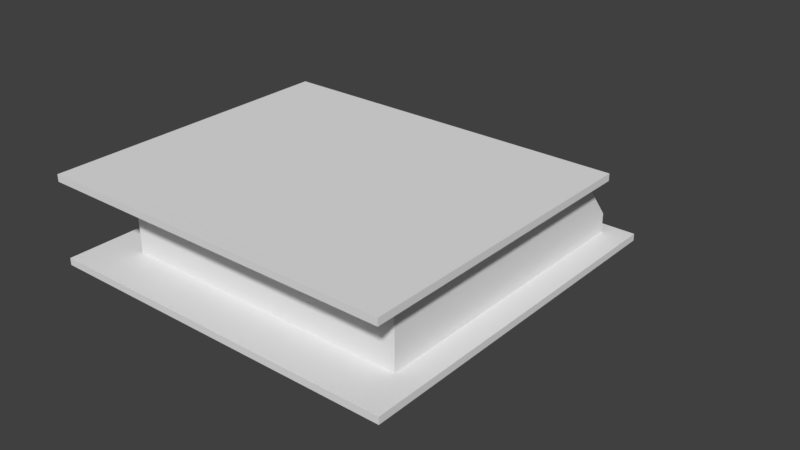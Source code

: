 # Source: Room.blend  (saved by Blender 2.79.0; exported with 4.5.12 LTS)
import bpy
from mathutils import Matrix  # noqa: F401  (used for matrix-valued properties, if any)

bpy.ops.wm.read_factory_settings(use_empty=True)
scene = bpy.context.scene
scene.name = 'Scene'

# ---- collections
col_collection_1 = bpy.data.collections.new('Collection 1'); scene.collection.children.link(col_collection_1)

# ---- world
world_world = bpy.data.worlds.new('World'); scene.world = world_world
world_world.color = (0.05088, 0.05088, 0.05088)
world_world.use_sun_shadow = False
world_world.sun_shadow_jitter_overblur = 0.0
world_world.cycles.sampling_method = 'MANUAL'

# ---- meshes
me_cube_002 = bpy.data.meshes.new('Cube.002')
me_cube_002.from_pydata([(-0.1, 0.6, -0.1), (3.1, 0.6, -0.1), (-0.1, 0.2, -0.1), (3.1, 0.2, -0.1), (3.1, 0.6, -0.2), (-0.1, 0.6, -0.2), (3.1, 0.2, -0.2), (-0.1, 0.2, -0.2)], [], [(0, 2, 3, 1), (5, 4, 6, 7), (2, 7, 6, 3), (3, 6, 4, 1), (0, 5, 7, 2), (1, 4, 5, 0)])
me_cube_002.use_remesh_preserve_volume = False
me_cube_002.use_remesh_preserve_attributes = False
me_cube_002.use_mirror_vertex_groups = False
me_cube_002.update()
me_cube_001 = bpy.data.meshes.new('Cube.001')
me_cube_001.from_pydata([(-0.1, 0.3375, -0.1469), (-0.1, -1.085, 1.631), (3.1, 0.3375, -0.1469), (3.1, -1.085, 1.631), (3.1, 0.3687, -0.1219), (-0.1, 0.3687, -0.1219), (-0.1, -1.054, 1.656), (3.1, -1.054, 1.656)], [], [(0, 2, 3, 1), (1, 6, 5, 0), (3, 7, 6, 1), (2, 4, 7, 3), (0, 5, 4, 2)])
_uv = me_cube_001.uv_layers.new(name='UVMap')
_uv.uv.foreach_set('vector', [0.0, 0.0, 1.0, 0.0, 1.0, 0.9855, 0.0, 0.9855, 0.0, 0.9855, 0.0, 1.0, 0.0, 0.01449, 0.0, 0.0, 1.0, 0.9855, 1.0, 1.0, 0.0, 1.0, 0.0, 0.9855, 1.0, 0.0, 1.0, 0.01449, 1.0, 1.0, 1.0, 0.9855, 0.0, 0.0, 0.0, 0.01449, 1.0, 0.01449, 1.0, 0.0])
me_cube_001.use_remesh_preserve_volume = False
me_cube_001.use_remesh_preserve_attributes = False
me_cube_001.use_mirror_vertex_groups = False
me_cube_001.update()
me_cube = bpy.data.meshes.new('Cube')
me_cube.from_pydata([(-0.1, -0.2, -0.1), (-0.1, -1.5, 1.6), (-0.1, 0.6, -0.1), (-0.1, -0.76, 1.6), (3.1, -0.2, -0.1), (3.1, -1.5, 1.6), (3.1, 0.6, -0.1), (3.1, -0.76, 1.6), (-0.1, 0.2, -0.1), (-0.1, -1.139, 1.6), (3.1, 0.2, -0.1), (3.1, -1.139, 1.6), (-0.1, 0.2, -0.5), (-0.1, -0.2, -0.5), (3.1, -0.2, -0.5), (3.1, 0.2, -0.5)], [], [(8, 9, 3, 2), (10, 11, 5, 4), (0, 8, 12, 13), (11, 9, 1, 5), (7, 3, 9, 11), (6, 7, 11, 10), (0, 1, 9, 8), (12, 15, 14, 13), (10, 4, 14, 15), (4, 0, 13, 14), (8, 10, 15, 12)])
me_cube.use_remesh_preserve_volume = False
me_cube.use_remesh_preserve_attributes = False
me_cube.use_mirror_vertex_groups = False
me_cube.update()
me_plane_005 = bpy.data.meshes.new('Plane.005')
me_plane_005.from_pydata([(-0.1061, -0.1, 0.0), (0.07576, -0.1, 0.0), (-0.1061, 0.1, 0.0), (0.07576, 0.1, 0.0), (-0.1061, 0.1, 1.2), (-0.1061, -0.1, 1.2), (0.07576, -0.1, 1.2), (0.07576, 0.1, 1.2), (-0.1212, 0.1, 0.0), (-0.1212, -0.1, 0.0), (-0.1212, 0.1, 1.2), (-0.1212, -0.1, 1.2), (0.09091, -0.1, 0.0), (0.09091, 0.1, 0.0), (0.09091, -0.1, 1.2), (0.09091, 0.1, 1.2), (-0.1061, 0.1, 1.25), (-0.1061, -0.1, 1.25), (0.07576, -0.1, 1.25), (0.07576, 0.1, 1.25), (-0.1212, 0.1, 1.25), (-0.1212, -0.1, 1.25), (0.09091, -0.1, 1.25), (0.09091, 0.1, 1.25), (-0.1061, 0.03333, 0.0), (-0.1061, -0.03333, 0.0), (0.07576, -0.03333, 0.0), (0.07576, 0.03333, 0.0), (-0.1212, 0.03333, 0.0), (-0.1212, -0.03333, 0.0), (-0.1212, 0.03333, 1.2), (-0.1212, -0.03333, 1.2), (0.09091, -0.03333, 0.0), (0.09091, 0.03333, 0.0), (0.09091, -0.03333, 1.2), (0.09091, 0.03333, 1.2), (-0.1061, 0.03333, 1.25), (-0.1061, -0.03333, 1.25), (0.07576, -0.03333, 1.25), (0.07576, 0.03333, 1.25), (-0.1212, 0.03333, 1.25), (-0.1212, -0.03333, 1.25), (0.09091, -0.03333, 1.25), (0.09091, 0.03333, 1.25), (0.07576, 0.03333, 1.2), (0.07576, -0.03333, 1.2), (-0.1061, 0.03333, 1.2), (-0.1061, -0.03333, 1.2), (0.06061, -0.03333, 0.0), (0.06061, 0.03333, 0.0), (0.06061, 0.03333, 1.15), (0.06061, -0.03333, 1.15), (-0.09091, 0.03333, 0.0), (-0.09091, -0.03333, 0.0), (-0.09091, 0.03333, 1.15), (-0.09091, -0.03333, 1.15)], [], [(6, 14, 22, 18), (3, 7, 15, 13), (4, 2, 8, 10), (29, 9, 11, 31), (7, 4, 16, 19), (25, 0, 9, 29), (0, 5, 11, 9), (33, 13, 15, 35), (6, 1, 12, 14), (11, 5, 17, 21), (27, 3, 13, 33), (36, 39, 19, 16), (36, 16, 20, 40), (38, 18, 22, 42), (5, 6, 18, 17), (35, 15, 23, 43), (4, 10, 20, 16), (15, 7, 19, 23), (31, 11, 21, 41), (26, 1, 6, 45), (24, 2, 4, 46), (46, 4, 7, 44), (5, 47, 45, 6), (0, 25, 47, 5), (24, 46, 54, 52), (3, 27, 44, 7), (26, 45, 51, 48), (10, 30, 40, 20), (30, 31, 41, 40), (14, 34, 42, 22), (34, 35, 43, 42), (19, 39, 43, 23), (39, 38, 42, 43), (17, 37, 41, 21), (37, 36, 40, 41), (17, 18, 38, 37), (37, 38, 39, 36), (1, 26, 32, 12), (26, 27, 33, 32), (12, 32, 34, 14), (32, 33, 35, 34), (2, 24, 28, 8), (24, 25, 29, 28), (8, 28, 30, 10), (28, 29, 31, 30), (48, 51, 50, 49), (27, 26, 48, 49), (51, 45, 47, 55), (44, 27, 49, 50), (53, 52, 54, 55), (25, 24, 52, 53), (46, 47, 55, 54), (47, 25, 53, 55), (55, 54, 50, 51), (44, 50, 54, 46)])
me_plane_005.use_remesh_preserve_volume = False
me_plane_005.use_remesh_preserve_attributes = False
me_plane_005.use_mirror_vertex_groups = False
me_plane_005.update()
me_plane_003 = bpy.data.meshes.new('Plane.003')
me_plane_003.from_pydata([(-0.1061, -0.1, 0.0), (0.07576, -0.1, 0.0), (-0.1061, 0.1, 0.0), (0.07576, 0.1, 0.0), (-0.1061, 0.1, 1.2), (-0.1061, -0.1, 1.2), (0.07576, -0.1, 1.2), (0.07576, 0.1, 1.2)], [], [(0, 2, 3, 1), (5, 6, 7, 4), (3, 2, 4, 7), (0, 1, 6, 5), (1, 3, 7, 6), (2, 0, 5, 4)])
me_plane_003.use_remesh_preserve_volume = False
me_plane_003.use_remesh_preserve_attributes = False
me_plane_003.use_mirror_vertex_groups = False
me_plane_003.update()
me_plane_002 = bpy.data.meshes.new('Plane.002')
me_plane_002.from_pydata([(-7.75, -7.75, 3.2), (7.75, -7.75, 3.2), (-7.75, 5.25, 3.2), (7.75, 5.25, 3.2), (-7.75, 5.25, 3.5), (-7.75, -7.75, 3.5), (7.75, -7.75, 3.5), (7.75, 5.25, 3.5)], [], [(5, 6, 7, 4), (3, 2, 4, 7), (0, 1, 6, 5), (1, 3, 7, 6), (2, 0, 5, 4)])
me_plane_002.use_remesh_preserve_volume = False
me_plane_002.use_remesh_preserve_attributes = False
me_plane_002.use_mirror_vertex_groups = False
me_plane_002.update()
me_plane = bpy.data.meshes.new('Plane')
me_plane.from_pydata([(4.0, -5.1, -7.451e-09), (4.04, -5.06, 0.12), (4.03, 1.87, 0.13), (4.0, 1.9, -7.451e-09), (4.04, 1.86, 0.12), (4.04, 1.86, -7.451e-09), (4.03, 1.87, 0.14), (4.01, 1.89, 0.16), (4.02, 1.88, 0.17), (4.01, 1.89, 0.18), (4.0, 1.9, 0.18), (4.0, 1.9, 0.18), (4.03, 1.87, 0.13), (4.0, 1.9, -7.451e-09), (4.04, 1.86, 0.12), (4.04, 1.86, -7.451e-09), (4.03, 1.87, 0.14), (4.01, 1.89, 0.16), (4.02, 1.88, 0.17), (4.01, 1.89, 0.18), (4.0, 1.9, 0.18), (4.0, 1.9, 0.18), (11.97, 1.87, 0.13), (12.0, 1.9, -7.451e-09), (11.96, 1.86, 0.12), (11.96, 1.86, -7.451e-09), (11.97, 1.87, 0.14), (11.99, 1.89, 0.16), (11.98, 1.88, 0.17), (11.99, 1.89, 0.18), (12.0, 1.9, 0.18), (12.0, 1.9, 0.18), (5.6, -5.07, 0.13), (5.6, -5.1, 0.0), (5.6, -5.06, 0.12), (5.6, -5.06, 0.0), (5.6, -5.07, 0.14), (5.6, -5.09, 0.16), (5.6, -5.08, 0.17), (5.6, -5.09, 0.18), (5.6, -5.1, 0.18), (5.6, -5.1, 0.18), (4.03, -5.07, 0.13), (4.04, -5.06, 0.0), (4.03, -5.07, 0.14), (4.01, -5.09, 0.16), (4.02, -5.08, 0.17), (4.01, -5.09, 0.18), (4.0, -5.1, 0.18), (6.8, -5.07, 0.13), (6.8, -5.1, 0.0), (6.8, -5.06, 0.12), (6.8, -5.06, 0.0), (6.8, -5.07, 0.14), (6.8, -5.09, 0.16), (6.8, -5.08, 0.17), (6.8, -5.09, 0.18), (6.8, -5.1, 0.18), (6.8, -5.1, 0.18), (11.96, -5.06, 0.0), (11.98, -5.08, 0.17), (11.97, -2.3, 0.13), (12.0, -2.3, 0.0), (11.96, -2.3, 0.12), (11.96, -2.3, 0.0), (11.97, -2.3, 0.14), (11.99, -2.3, 0.16), (11.98, -2.3, 0.17), (11.99, -2.3, 0.18), (12.0, -2.3, 0.18), (12.0, -2.3, 0.18), (11.97, -5.07, 0.13), (12.0, -5.1, 0.0), (11.96, -5.06, 0.12), (11.97, -5.07, 0.14), (11.99, -5.09, 0.16), (11.99, -5.09, 0.18), (12.0, -5.1, 0.18), (11.97, -1.1, 0.13), (12.0, -1.1, -7.451e-09), (11.96, -1.1, 0.12), (11.96, -1.1, -7.451e-09), (11.97, -1.1, 0.14), (11.99, -1.1, 0.16), (11.98, -1.1, 0.17), (11.99, -1.1, 0.18), (12.0, -1.1, 0.18), (12.0, -1.1, 0.18)], [], [(48, 47, 9, 10), (45, 44, 6, 7), (42, 1, 4, 2), (48, 10, 11), (46, 45, 7, 8), (43, 0, 3, 5), (47, 46, 8, 9), (1, 43, 5, 4), (44, 42, 2, 6), (7, 6, 16, 17), (2, 4, 14, 12), (11, 10, 20, 21), (8, 7, 17, 18), (5, 3, 13, 15), (9, 8, 18, 19), (4, 5, 15, 14), (6, 2, 12, 16), (10, 9, 19, 20), (15, 13, 23, 25), (19, 18, 28, 29), (14, 15, 25, 24), (16, 12, 22, 26), (20, 19, 29, 30), (17, 16, 26, 27), (12, 14, 24, 22), (21, 20, 30, 31), (18, 17, 27, 28), (40, 39, 47, 48), (37, 36, 44, 45), (32, 34, 1, 42), (41, 40, 48), (38, 37, 45, 46), (35, 33, 0, 43), (39, 38, 46, 47), (34, 35, 43, 1), (36, 32, 42, 44), (57, 77, 76, 56), (54, 75, 74, 53), (49, 71, 73, 51), (58, 77, 57), (55, 60, 75, 54), (52, 59, 72, 50), (56, 76, 60, 55), (51, 73, 59, 52), (53, 74, 71, 49), (69, 68, 76, 77), (66, 65, 74, 75), (61, 63, 73, 71), (70, 69, 77), (67, 66, 75, 60), (64, 62, 72, 59), (68, 67, 60, 76), (63, 64, 59, 73), (65, 61, 71, 74), (31, 30, 86, 87), (28, 27, 83, 84), (25, 23, 79, 81), (29, 28, 84, 85), (24, 25, 81, 80), (26, 22, 78, 82), (30, 29, 85, 86), (27, 26, 82, 83), (22, 24, 80, 78)])
me_plane.use_remesh_preserve_volume = False
me_plane.use_remesh_preserve_attributes = False
me_plane.use_mirror_vertex_groups = False
me_plane.update()
me_plane_019 = bpy.data.meshes.new('Plane.019')
me_plane_019.from_pydata([(-0.1, -0.1, 0.0), (0.1, -0.1, 0.0), (-0.1, 0.1, 0.0), (0.1, 0.1, 0.0), (-0.1, 0.1, 1.15), (-0.1, -0.1, 1.15), (0.1, -0.1, 1.15), (0.1, 0.1, 1.15)], [], [(0, 2, 3, 1), (5, 6, 7, 4), (3, 2, 4, 7), (0, 1, 6, 5), (1, 3, 7, 6), (2, 0, 5, 4)])
me_plane_019.use_remesh_preserve_volume = False
me_plane_019.use_remesh_preserve_attributes = False
me_plane_019.use_mirror_vertex_groups = False
me_plane_019.update()
me_plane_018 = bpy.data.meshes.new('Plane.018')
me_plane_018.from_pydata([(-0.1, -0.1, 0.0), (0.1, -0.1, 0.0), (-0.1, 0.1, 0.0), (0.1, 0.1, 0.0), (-0.1, 0.1, 1.15), (-0.1, -0.1, 1.15), (0.1, -0.1, 1.15), (0.1, 0.1, 1.15)], [], [(0, 2, 3, 1), (5, 6, 7, 4), (3, 2, 4, 7), (0, 1, 6, 5), (1, 3, 7, 6), (2, 0, 5, 4)])
me_plane_018.use_remesh_preserve_volume = False
me_plane_018.use_remesh_preserve_attributes = False
me_plane_018.use_mirror_vertex_groups = False
me_plane_018.update()
me_plane_017 = bpy.data.meshes.new('Plane.017')
me_plane_017.from_pydata([(-0.1061, -0.1, 0.0), (0.07576, -0.1, 0.0), (-0.1061, 0.1, 0.0), (0.07576, 0.1, 0.0), (-0.1061, 0.1, 1.2), (-0.1061, -0.1, 1.2), (0.07576, -0.1, 1.2), (0.07576, 0.1, 1.2)], [], [(0, 2, 3, 1), (5, 6, 7, 4), (3, 2, 4, 7), (0, 1, 6, 5), (1, 3, 7, 6), (2, 0, 5, 4)])
me_plane_017.use_remesh_preserve_volume = False
me_plane_017.use_remesh_preserve_attributes = False
me_plane_017.use_mirror_vertex_groups = False
me_plane_017.update()
me_plane_001 = bpy.data.meshes.new('Plane.001')
me_plane_001.from_pydata([(-6.0, -5.7, 0.0), (-5.8, -5.7, 0.0), (-6.0, -5.5, 0.0), (-6.0, -5.5, 0.0), (-6.0, -0.3, 0.0), (-6.0, -0.1, 0.0), (-6.0, 6.9, 0.0), (-3.0, -5.7, 0.0), (-2.8, -5.7, 0.0), (1.9, -5.7, 0.0), (2.1, -5.7, 0.0), (6.45, -5.7, 0.0), (6.65, -5.7, 0.0), (6.65, -5.5, 0.0), (6.65, -0.3, 0.0), (6.65, -0.1, 0.0), (-6.0, 7.1, 0.0), (-5.8, 7.1, 0.0), (6.65, 6.9, 0.0), (6.45, 7.1, 0.0), (6.65, 7.1, 0.0), (2.6, 7.1, 0.0), (2.4, 7.1, 0.0), (-6.0, -5.5, 3.2), (-6.0, -5.7, 3.2), (-5.8, -5.7, 3.2), (-6.0, -5.5, 3.2), (-6.0, -0.3, 3.2), (-6.0, -0.1, 3.2), (-6.0, 5.0, 3.2), (-3.0, -5.7, 3.2), (-2.8, -5.7, 3.2), (1.9, -5.7, 3.2), (2.1, -5.7, 3.2), (6.45, -5.7, 3.2), (6.65, -5.7, 3.2), (6.65, -5.5, 3.2), (6.65, -0.3, 3.2), (6.65, -0.1, 3.2), (-5.8, 5.2, 3.2), (-6.0, 5.2, 3.2), (6.65, 5.0, 3.2), (6.65, 5.2, 3.2), (6.45, 5.2, 3.2), (2.6, 5.2, 3.2), (2.4, 5.2, 3.2), (-6.0, -0.3, 0.8), (-6.0, -0.1, 0.8), (-6.0, 6.9, 0.8), (6.65, 6.9, 0.8), (6.65, -0.1, 0.8), (6.45, 7.1, 0.8), (6.65, 7.1, 0.8), (6.65, -0.3, 0.8), (-3.0, -5.7, 0.8), (-5.8, -5.7, 0.8), (6.65, -5.5, 0.8), (-2.8, -5.7, 0.8), (2.4, 7.1, 0.8), (2.6, 7.1, 0.8), (-6.0, 7.1, 0.8), (-5.8, 7.1, 0.8), (1.9, -5.7, 0.8), (-6.0, -5.7, 0.8), (-6.0, -5.5, 0.8), (2.1, -5.7, 0.8), (6.45, -5.7, 0.8), (6.65, -5.7, 0.8), (-6.0, -5.5, 0.8)], [], [(47, 46, 27, 28), (48, 47, 28, 29), (50, 49, 41, 38), (52, 51, 43, 42), (53, 50, 38, 37), (49, 52, 42, 41), (55, 54, 30, 25), (56, 53, 37, 36), (54, 57, 31, 30), (59, 58, 45, 44), (61, 60, 40, 39), (60, 48, 29, 40), (57, 62, 32, 31), (51, 59, 44, 43), (64, 63, 24, 23), (62, 65, 33, 32), (63, 55, 25, 24), (58, 61, 39, 45), (65, 66, 34, 33), (67, 56, 36, 35), (66, 67, 35, 34), (46, 68, 26, 27), (4, 3, 68, 46), (11, 12, 67, 66), (12, 13, 56, 67), (10, 11, 66, 65), (22, 17, 61, 58), (0, 1, 55, 63), (9, 10, 65, 62), (2, 0, 63, 64), (19, 21, 59, 51), (8, 9, 62, 57), (16, 6, 48, 60), (17, 16, 60, 61), (21, 22, 58, 59), (7, 8, 57, 54), (13, 14, 53, 56), (1, 7, 54, 55), (18, 20, 52, 49), (14, 15, 50, 53), (20, 19, 51, 52), (15, 18, 49, 50), (6, 5, 47, 48), (5, 4, 46, 47)])
_uv = me_plane_001.uv_layers.new(name='UVMap')
_uv.uv.foreach_set('vector', [0.507, 0.6373, 0.507, 0.6444, 0.4507, 0.6444, 0.4507, 0.6373, 0.507, 0.4577, 0.507, 0.6373, 0.4507, 0.6373, 0.4507, 0.4577, 0.3944, 0.6479, 0.3944, 0.8275, 0.338, 0.8275, 0.338, 0.6479, 0.05634, 0.4507, 0.05634, 0.4577, 0.0, 0.4577, 0.0, 0.4507, 0.3944, 0.6408, 0.3944, 0.6479, 0.338, 0.6479, 0.338, 0.6408, 0.3944, 0.8275, 0.3944, 0.8345, 0.338, 0.8345, 0.338, 0.8275, 0.8239, 0.4437, 0.8239, 0.3451, 0.8803, 0.3451, 0.8803, 0.4437, 0.3944, 0.4577, 0.3944, 0.6408, 0.338, 0.6408, 0.338, 0.4577, 0.8239, 0.3451, 0.8239, 0.338, 0.8803, 0.338, 0.8803, 0.3451, 0.05634, 0.5986, 0.05634, 0.6056, 4.198e-08, 0.6056, 4.198e-08, 0.5986, 0.05634, 0.8944, 0.05634, 0.9014, 6.716e-08, 0.9014, 6.716e-08, 0.8944, 0.507, 0.4507, 0.507, 0.4577, 0.4507, 0.4577, 0.4507, 0.4507, 0.8239, 0.338, 0.8239, 0.1725, 0.8803, 0.1725, 0.8803, 0.338, 0.05634, 0.4577, 0.05634, 0.5986, 4.198e-08, 0.5986, 0.0, 0.4577, 0.9085, 0.8451, 0.9014, 0.8451, 0.9014, 0.7887, 0.9085, 0.7887, 0.8239, 0.1725, 0.8239, 0.1655, 0.8803, 0.1655, 0.8803, 0.1725, 0.8239, 0.4507, 0.8239, 0.4437, 0.8803, 0.4437, 0.8803, 0.4507, 0.05634, 0.6056, 0.05634, 0.8944, 6.716e-08, 0.8944, 4.198e-08, 0.6056, 0.8239, 0.1655, 0.8239, 0.007042, 0.8803, 0.007042, 0.8803, 0.1655, 0.3944, 0.4507, 0.3944, 0.4577, 0.338, 0.4577, 0.338, 0.4507, 0.8239, 0.007042, 0.8239, 1.679e-08, 0.8803, 0.0, 0.8803, 0.007042, 0.507, 0.6444, 0.507, 0.8275, 0.4507, 0.8275, 0.4507, 0.6444, 0.5634, 0.6444, 0.5634, 0.8275, 0.507, 0.8275, 0.507, 0.6444, 0.7676, 0.007042, 0.7676, 3.358e-08, 0.8239, 1.679e-08, 0.8239, 0.007042, 0.4507, 0.4507, 0.4507, 0.4577, 0.3944, 0.4577, 0.3944, 0.4507, 0.7676, 0.1655, 0.7676, 0.007042, 0.8239, 0.007042, 0.8239, 0.1655, 0.1127, 0.6056, 0.1127, 0.8944, 0.05634, 0.8944, 0.05634, 0.6056, 0.7676, 0.4507, 0.7676, 0.4437, 0.8239, 0.4437, 0.8239, 0.4507, 0.7676, 0.1725, 0.7676, 0.1655, 0.8239, 0.1655, 0.8239, 0.1725, 0.9085, 0.9014, 0.9014, 0.9014, 0.9014, 0.8451, 0.9085, 0.8451, 0.1127, 0.4577, 0.1127, 0.5986, 0.05634, 0.5986, 0.05634, 0.4577, 0.7676, 0.338, 0.7676, 0.1725, 0.8239, 0.1725, 0.8239, 0.338, 0.5634, 0.4507, 0.5634, 0.4577, 0.507, 0.4577, 0.507, 0.4507, 0.1127, 0.8944, 0.1127, 0.9014, 0.05634, 0.9014, 0.05634, 0.8944, 0.1127, 0.5986, 0.1127, 0.6056, 0.05634, 0.6056, 0.05634, 0.5986, 0.7676, 0.3451, 0.7676, 0.338, 0.8239, 0.338, 0.8239, 0.3451, 0.4507, 0.4577, 0.4507, 0.6408, 0.3944, 0.6408, 0.3944, 0.4577, 0.7676, 0.4437, 0.7676, 0.3451, 0.8239, 0.3451, 0.8239, 0.4437, 0.4507, 0.8275, 0.4507, 0.8345, 0.3944, 0.8345, 0.3944, 0.8275, 0.4507, 0.6408, 0.4507, 0.6479, 0.3944, 0.6479, 0.3944, 0.6408, 0.1127, 0.4507, 0.1127, 0.4577, 0.05634, 0.4577, 0.05634, 0.4507, 0.4507, 0.6479, 0.4507, 0.8275, 0.3944, 0.8275, 0.3944, 0.6479, 0.5634, 0.4577, 0.5634, 0.6373, 0.507, 0.6373, 0.507, 0.4577, 0.5634, 0.6373, 0.5634, 0.6444, 0.507, 0.6444, 0.507, 0.6373])
me_plane_001.use_remesh_preserve_volume = False
me_plane_001.use_remesh_preserve_attributes = False
me_plane_001.use_mirror_vertex_groups = False
me_plane_001.update()
me_plane_016 = bpy.data.meshes.new('Plane.016')
me_plane_016.from_pydata([(-7.75, -7.75, -0.3), (7.75, -7.75, -0.3), (-7.75, 7.75, -0.3), (7.75, 7.75, -0.3), (-7.75, 7.75, -2.707e-07), (-7.75, -7.75, -2.707e-07), (7.75, -7.75, -2.707e-07), (7.75, 7.75, -2.707e-07)], [], [(0, 2, 3, 1), (5, 6, 7, 4), (3, 2, 4, 7), (0, 1, 6, 5), (1, 3, 7, 6), (2, 0, 5, 4)])
_uv = me_plane_016.uv_layers.new(name='UVMap')
_uv.uv.foreach_set('vector', [0.0, 0.0, 0.0, 0.0, 0.0, 0.0, 0.0, 0.0, 1.846e-07, 1.0, 0.0, 1.846e-07, 1.0, 0.0, 1.0, 1.0, 0.0, 0.0, 0.0, 0.0, 0.0, 0.0, 0.0, 0.0, 0.0, 0.0, 0.0, 0.0, 0.0, 0.0, 0.0, 0.0, 0.0, 0.0, 0.0, 0.0, 0.0, 0.0, 0.0, 0.0, 0.0, 0.0, 0.0, 0.0, 0.0, 0.0, 0.0, 0.0])
me_plane_016.use_remesh_preserve_volume = False
me_plane_016.use_remesh_preserve_attributes = False
me_plane_016.use_mirror_vertex_groups = False
me_plane_016.update()
me_plane_015 = bpy.data.meshes.new('Plane.015')
me_plane_015.from_pydata([(-7.75, -7.75, 3.2), (7.75, -7.75, 3.2), (-7.75, 5.25, 3.2), (7.75, 5.25, 3.2)], [], [(0, 2, 3, 1)])
_uv = me_plane_015.uv_layers.new(name='UVMap')
_uv.uv.foreach_set('vector', [1.0, 1.0, 1.846e-07, 1.0, 0.0, 1.846e-07, 1.0, 0.0])
me_plane_015.use_remesh_preserve_volume = False
me_plane_015.use_remesh_preserve_attributes = False
me_plane_015.use_mirror_vertex_groups = False
me_plane_015.update()
me_plane_014 = bpy.data.meshes.new('Plane.014')
me_plane_014.from_pydata([(-6.0, -5.7, 0.0), (-5.8, -5.7, 0.0), (-6.0, -5.5, 0.0), (-5.8, -5.5, 0.0), (-6.0, -5.5, 0.0), (-5.8, -5.5, 0.0), (-6.0, -0.3, 0.0), (-5.8, -0.3, 0.0), (-6.0, -0.1, 0.0), (-5.8, -0.1, 0.0), (-6.0, 6.9, 0.0), (-5.8, 6.9, 0.0), (-3.0, -5.7, 0.0), (-3.0, -5.5, 0.0), (-2.8, -5.7, 0.0), (-2.8, -5.5, 0.0), (1.9, -5.7, 0.0), (1.9, -5.5, 0.0), (2.1, -5.7, 0.0), (2.1, -5.5, 0.0), (6.45, -5.7, 0.0), (6.45, -5.5, 0.0), (6.65, -5.7, 0.0), (6.65, -5.5, 0.0), (2.2, -0.3, 0.0), (2.2, -0.1, 0.0), (2.4, -0.3, 0.0), (2.4, -0.1, 0.0), (6.45, -0.3, 0.0), (6.45, -0.1, 0.0), (6.65, -0.3, 0.0), (6.65, -0.1, 0.0), (-6.0, 7.1, 0.0), (-5.8, 7.1, 0.0), (-3.0, -2.2, 0.0), (-2.8, -2.2, 0.0), (-3.0, -2.0, 0.0), (-2.8, -2.0, 0.0), (1.9, -2.2, 0.0), (1.9, -2.0, 0.0), (2.1, -2.2, 0.0), (2.1, -2.0, 0.0), (6.45, 6.9, 0.0), (6.65, 6.9, 0.0), (6.45, 7.1, 0.0), (6.65, 7.1, 0.0), (2.2, 6.9, 0.0), (2.4, 6.9, 0.0), (2.4, 7.1, 0.0), (2.2, 7.1, 0.0), (2.2, 6.9, 0.0), (2.4, 6.9, 0.0), (-6.0, -5.5, 3.2), (-6.0, -5.7, 3.2), (-5.8, -5.7, 3.2), (-5.8, -5.5, 3.2), (-5.8, -5.5, 3.2), (-6.0, -5.5, 3.2), (-5.8, -0.3, 3.2), (-6.0, -0.3, 3.2), (-5.8, -0.1, 3.2), (-6.0, -0.1, 3.2), (-5.8, 5.0, 3.2), (-6.0, 5.0, 3.2), (-3.0, -5.7, 3.2), (-3.0, -5.5, 3.2), (-2.8, -5.7, 3.2), (-2.8, -5.5, 3.2), (1.9, -5.7, 3.2), (1.9, -5.5, 3.2), (2.1, -5.7, 3.2), (2.1, -5.5, 3.2), (6.45, -5.7, 3.2), (6.45, -5.5, 3.2), (6.65, -5.7, 3.2), (6.65, -5.5, 3.2), (2.2, -0.3, 3.2), (2.2, -0.1, 3.2), (2.4, -0.3, 3.2), (2.4, -0.1, 3.2), (6.45, -0.3, 3.2), (6.45, -0.1, 3.2), (6.65, -0.3, 3.2), (6.65, -0.1, 3.2), (-5.8, 5.2, 3.2), (-6.0, 5.2, 3.2), (-2.8, -2.2, 3.2), (-3.0, -2.2, 3.2), (-2.8, -2.0, 3.2), (-3.0, -2.0, 3.2), (1.9, -2.2, 3.2), (1.9, -2.0, 3.2), (2.1, -2.2, 3.2), (2.1, -2.0, 3.2), (6.65, 5.0, 3.2), (6.45, 5.0, 3.2), (6.65, 5.2, 3.2), (6.45, 5.2, 3.2), (2.4, 5.0, 3.2), (2.2, 5.0, 3.2), (2.4, 5.2, 3.2), (2.2, 5.2, 3.2), (2.4, 5.0, 3.2), (2.2, 5.0, 3.2), (6.45, -0.1, 0.8), (6.45, 6.9, 0.8), (2.4, -0.1, 0.8), (-5.8, 6.9, 0.8), (-5.8, -0.1, 0.8), (2.2, 6.9, 0.8), (2.4, 6.9, 0.8), (2.2, -0.1, 0.8), (2.4, 6.9, 0.8), (2.2, 6.9, 0.8)], [], [(0, 2, 3, 1), (2, 4, 5, 3), (4, 6, 7, 5), (6, 8, 9, 7), (8, 10, 11, 9), (3, 13, 12, 1), (13, 15, 14, 12), (15, 17, 16, 14), (17, 19, 18, 16), (19, 21, 20, 18), (21, 23, 22, 20), (9, 25, 24, 7), (25, 27, 26, 24), (27, 29, 28, 26), (29, 31, 30, 28), (23, 21, 28, 30), (10, 32, 33, 11), (13, 34, 35, 15), (34, 36, 37, 35), (37, 39, 38, 35), (39, 41, 40, 38), (19, 17, 38, 40), (29, 42, 43, 31), (42, 44, 45, 43), (25, 46, 47, 27), (50, 49, 48, 51), (44, 42, 51, 48), (11, 33, 49, 50), (53, 54, 55, 52), (52, 55, 56, 57), (57, 56, 58, 59), (59, 58, 60, 61), (61, 60, 62, 63), (55, 54, 64, 65), (65, 64, 66, 67), (67, 66, 68, 69), (69, 68, 70, 71), (71, 70, 72, 73), (73, 72, 74, 75), (60, 58, 76, 77), (77, 76, 78, 79), (79, 78, 80, 81), (81, 80, 82, 83), (75, 82, 80, 73), (63, 62, 84, 85), (65, 67, 86, 87), (87, 86, 88, 89), (88, 86, 90, 91), (91, 90, 92, 93), (71, 92, 90, 69), (81, 83, 94, 95), (95, 94, 96, 97), (77, 79, 98, 99), (103, 102, 100, 101), (97, 100, 102, 95), (62, 103, 101, 84), (5, 7, 58, 56), (7, 24, 76, 58), (19, 40, 92, 71), (38, 17, 69, 90), (24, 26, 78, 76), (105, 104, 81, 95), (104, 106, 79, 81), (108, 107, 62, 60), (26, 28, 80, 78), (13, 3, 55, 65), (110, 109, 99, 98), (109, 111, 77, 99), (106, 110, 98, 79), (28, 21, 73, 80), (113, 112, 102, 103), (17, 15, 67, 69), (34, 13, 65, 87), (112, 105, 95, 102), (15, 35, 86, 67), (107, 113, 103, 62), (37, 36, 89, 88), (36, 34, 87, 89), (21, 19, 71, 73), (4, 2, 52, 57), (39, 37, 88, 91), (3, 5, 56, 55), (35, 38, 90, 86), (40, 41, 93, 92), (41, 39, 91, 93), (111, 108, 60, 77), (25, 9, 108, 111), (11, 50, 113, 107), (51, 42, 105, 112), (50, 51, 112, 113), (27, 47, 110, 106), (46, 25, 111, 109), (47, 46, 109, 110), (9, 11, 107, 108), (29, 27, 106, 104), (42, 29, 104, 105)])
_uv = me_plane_014.uv_layers.new(name='UVMap')
_uv.uv.foreach_set('vector', [0.181, 0.01714, 0.1858, 0.0231, 0.1773, 0.02902, 0.175, 0.0219, 0.1858, 0.0231, 0.1861, 0.0222, 0.185, 0.02709, 0.1773, 0.02902, 0.1861, 0.0222, 0.3611, 0.06511, 0.3606, 0.07259, 0.185, 0.02709, 0.3611, 0.06511, 0.368, 0.06366, 0.3694, 0.07154, 0.3606, 0.07259, 0.368, 0.06366, 0.6614, 0.004069, 0.6646, 0.01183, 0.3694, 0.07154, 0.1773, 0.02902, 0.09139, 0.036, 0.08643, 0.02947, 0.175, 0.0219, 0.09139, 0.036, 0.0767, 0.04537, 0.075, 0.03829, 0.08643, 0.02947, 0.0767, 0.04537, 0.04999, 0.0477, 0.04491, 0.05143, 0.075, 0.03829, 0.04999, 0.0477, 0.05589, 0.06348, 0.04871, 0.06603, 0.04491, 0.05143, 0.05589, 0.06348, 0.1798, 0.1273, 0.1757, 0.1312, 0.04871, 0.06603, 0.1798, 0.1273, 0.1797, 0.1333, 0.1766, 0.1342, 0.1757, 0.1312, 0.3694, 0.07154, 0.3891, 0.1394, 0.3948, 0.1373, 0.3606, 0.07259, 0.3891, 0.1394, 0.3887, 0.1426, 0.3937, 0.1453, 0.3948, 0.1373, 0.3887, 0.1426, 0.3802, 0.1913, 0.3664, 0.177, 0.3937, 0.1453, 0.3802, 0.1913, 0.3717, 0.2001, 0.361, 0.1877, 0.3664, 0.177, 0.1797, 0.1333, 0.1798, 0.1273, 0.3664, 0.177, 0.361, 0.1877, 0.6614, 0.004069, 0.667, 6.362e-05, 0.6711, 0.0057, 0.6646, 0.01183, 0.09139, 0.036, 0.06649, 0.04373, 0.06611, 0.04884, 0.0767, 0.04537, 0.06649, 0.04373, 0.06681, 0.04522, 0.0663, 0.04661, 0.06611, 0.04884, 0.0663, 0.04661, 0.05276, 0.04353, 0.05096, 0.04532, 0.06611, 0.04884, 0.05276, 0.04353, 0.05101, 0.04619, 0.04809, 0.04754, 0.05096, 0.04532, 0.05589, 0.06348, 0.04999, 0.0477, 0.05096, 0.04532, 0.04809, 0.04754, 0.3802, 0.1913, 0.7277, 0.3877, 0.7202, 0.3966, 0.3717, 0.2001, 0.7277, 0.3877, 0.7344, 0.3989, 0.7261, 0.4049, 0.7202, 0.3966, 0.3891, 0.1394, 0.3831, 0.138, 0.3829, 0.1382, 0.3887, 0.1426, 0.9468, 0.241, 0.9746, 0.2358, 0.9999, 0.2876, 0.9514, 0.2794, 0.7344, 0.3989, 0.7277, 0.3877, 0.9514, 0.2794, 0.9999, 0.2876, 0.6646, 0.01183, 0.6711, 0.0057, 0.9746, 0.2358, 0.9468, 0.241, 0.1617, 0.1279, 0.1575, 0.121, 0.1622, 0.1149, 0.1686, 0.1237, 0.1686, 0.1237, 0.1622, 0.1149, 0.1695, 0.1196, 0.1687, 0.1247, 0.1687, 0.1247, 0.1695, 0.1196, 0.3528, 0.1319, 0.3545, 0.1443, 0.3545, 0.1443, 0.3528, 0.1319, 0.3774, 0.1328, 0.3745, 0.1456, 0.3745, 0.1456, 0.3774, 0.1328, 0.5919, 0.1386, 0.5903, 0.1443, 0.1622, 0.1149, 0.1575, 0.121, 0.07571, 0.08233, 0.08266, 0.07713, 0.08266, 0.07713, 0.07571, 0.08233, 0.06664, 0.07082, 0.07123, 0.06352, 0.07123, 0.06352, 0.06664, 0.07082, 6.362e-05, 0.01918, 0.03735, 0.03775, 0.03735, 0.03775, 6.362e-05, 0.01918, 0.04524, 6.369e-05, 0.06024, 0.01831, 0.06024, 0.01831, 0.04524, 6.369e-05, 0.2094, 0.02269, 0.2105, 0.02914, 0.2105, 0.02914, 0.2094, 0.02269, 0.2126, 0.02078, 0.2145, 0.02401, 0.3774, 0.1328, 0.3528, 0.1319, 0.3906, 0.139, 0.3892, 0.1366, 0.3892, 0.1366, 0.3906, 0.139, 0.3945, 0.1357, 0.3901, 0.135, 0.3901, 0.135, 0.3945, 0.1357, 0.3932, 0.1103, 0.4222, 0.1166, 0.4222, 0.1166, 0.3932, 0.1103, 0.4, 0.09692, 0.4235, 0.101, 0.2145, 0.02401, 0.4, 0.09692, 0.3932, 0.1103, 0.2105, 0.02914, 0.5903, 0.1443, 0.5919, 0.1386, 0.592, 0.1434, 0.5916, 0.1447, 0.08266, 0.07713, 0.07123, 0.06352, 0.06601, 0.0512, 0.06341, 0.05623, 0.06341, 0.05623, 0.06601, 0.0512, 0.06404, 0.05275, 0.06424, 0.05456, 0.06404, 0.05275, 0.06601, 0.0512, 0.05033, 0.03895, 0.05086, 0.0419, 0.05086, 0.0419, 0.05033, 0.03895, 0.04799, 0.03608, 0.05028, 0.03859, 0.06024, 0.01831, 0.04799, 0.03608, 0.05033, 0.03895, 0.03735, 0.03775, 0.4222, 0.1166, 0.4235, 0.101, 0.6897, 0.2057, 0.6887, 0.2138, 0.6887, 0.2138, 0.6897, 0.2057, 0.6924, 0.2063, 0.6918, 0.2089, 0.3892, 0.1366, 0.3901, 0.135, 0.3844, 0.1378, 0.3847, 0.1384, 0.8338, 0.2554, 0.8367, 0.2153, 0.8482, 0.219, 0.845, 0.2528, 0.6918, 0.2089, 0.8482, 0.219, 0.8367, 0.2153, 0.6887, 0.2138, 0.5919, 0.1386, 0.8338, 0.2554, 0.845, 0.2528, 0.592, 0.1434, 0.185, 0.02709, 0.3606, 0.07259, 0.3528, 0.1319, 0.1695, 0.1196, 0.3606, 0.07259, 0.3948, 0.1373, 0.3906, 0.139, 0.3528, 0.1319, 0.05589, 0.06348, 0.04809, 0.04754, 0.04799, 0.03608, 0.06024, 0.01831, 0.05096, 0.04532, 0.04999, 0.0477, 0.03735, 0.03775, 0.05033, 0.03895, 0.3948, 0.1373, 0.3937, 0.1453, 0.3945, 0.1357, 0.3906, 0.139, 0.728, 0.3479, 0.4009, 0.1809, 0.4222, 0.1166, 0.6887, 0.2138, 0.4009, 0.1809, 0.3872, 0.1433, 0.3901, 0.135, 0.4222, 0.1166, 0.3779, 0.08676, 0.6568, 0.04152, 0.5919, 0.1386, 0.3774, 0.1328, 0.3937, 0.1453, 0.3664, 0.177, 0.3932, 0.1103, 0.3945, 0.1357, 0.09139, 0.036, 0.1773, 0.02902, 0.1622, 0.1149, 0.08266, 0.07713, 0.3829, 0.1382, 0.3832, 0.1381, 0.3847, 0.1384, 0.3844, 0.1378, 0.3832, 0.1381, 0.3864, 0.137, 0.3892, 0.1366, 0.3847, 0.1384, 0.3872, 0.1433, 0.3829, 0.1382, 0.3844, 0.1378, 0.3901, 0.135, 0.3664, 0.177, 0.1798, 0.1273, 0.2105, 0.02914, 0.3932, 0.1103, 0.8988, 0.2355, 0.8949, 0.2613, 0.8367, 0.2153, 0.8338, 0.2554, 0.04999, 0.0477, 0.0767, 0.04537, 0.07123, 0.06352, 0.03735, 0.03775, 0.06649, 0.04373, 0.09139, 0.036, 0.08266, 0.07713, 0.06341, 0.05623, 0.8949, 0.2613, 0.728, 0.3479, 0.6887, 0.2138, 0.8367, 0.2153, 0.0767, 0.04537, 0.06611, 0.04884, 0.06601, 0.0512, 0.07123, 0.06352, 0.6568, 0.04152, 0.8988, 0.2355, 0.8338, 0.2554, 0.5919, 0.1386, 0.0663, 0.04661, 0.06681, 0.04522, 0.06424, 0.05456, 0.06404, 0.05275, 0.06681, 0.04522, 0.06649, 0.04373, 0.06341, 0.05623, 0.06424, 0.05456, 0.1798, 0.1273, 0.05589, 0.06348, 0.06024, 0.01831, 0.2105, 0.02914, 0.1861, 0.0222, 0.1858, 0.0231, 0.1686, 0.1237, 0.1687, 0.1247, 0.05276, 0.04353, 0.0663, 0.04661, 0.06404, 0.05275, 0.05086, 0.0419, 0.1773, 0.02902, 0.185, 0.02709, 0.1695, 0.1196, 0.1622, 0.1149, 0.06611, 0.04884, 0.05096, 0.04532, 0.05033, 0.03895, 0.06601, 0.0512, 0.04809, 0.04754, 0.05101, 0.04619, 0.05028, 0.03859, 0.04799, 0.03608, 0.05101, 0.04619, 0.05276, 0.04353, 0.05086, 0.0419, 0.05028, 0.03859, 0.3864, 0.137, 0.3779, 0.08676, 0.3774, 0.1328, 0.3892, 0.1366, 0.3891, 0.1394, 0.3694, 0.07154, 0.3779, 0.08676, 0.3864, 0.137, 0.6646, 0.01183, 0.9468, 0.241, 0.8988, 0.2355, 0.6568, 0.04152, 0.9514, 0.2794, 0.7277, 0.3877, 0.728, 0.3479, 0.8949, 0.2613, 0.9468, 0.241, 0.9514, 0.2794, 0.8949, 0.2613, 0.8988, 0.2355, 0.3887, 0.1426, 0.3829, 0.1382, 0.3829, 0.1382, 0.3872, 0.1433, 0.3831, 0.138, 0.3891, 0.1394, 0.3864, 0.137, 0.3832, 0.1381, 0.3829, 0.1382, 0.3831, 0.138, 0.3832, 0.1381, 0.3829, 0.1382, 0.3694, 0.07154, 0.6646, 0.01183, 0.6568, 0.04152, 0.3779, 0.08676, 0.3802, 0.1913, 0.3887, 0.1426, 0.3872, 0.1433, 0.4009, 0.1809, 0.7277, 0.3877, 0.3802, 0.1913, 0.4009, 0.1809, 0.728, 0.3479])
me_plane_014.use_remesh_preserve_volume = False
me_plane_014.use_remesh_preserve_attributes = False
me_plane_014.use_mirror_vertex_groups = False
me_plane_014.update()

# ---- objects
ob_window_sill = bpy.data.objects.new('Window Sill', me_cube_002)
ob_windows = bpy.data.objects.new('Windows', me_cube_001)
ob_windowcutter = bpy.data.objects.new('.WindowCutter', me_cube)
ob_entrance_door_casing = bpy.data.objects.new('Entrance Door Casing', me_plane_005)
ob_plane_003 = bpy.data.objects.new('.Plane.003', me_plane_003)
ob_ceiling_outer = bpy.data.objects.new('Ceiling_Outer', me_plane_002)
ob_baseboard = bpy.data.objects.new('Baseboard', me_plane)
ob_plane_001 = bpy.data.objects.new('.Plane.001', me_plane_019)
ob_plane_000 = bpy.data.objects.new('.Plane.000', me_plane_018)
ob_plane_002 = bpy.data.objects.new('.Plane.002', me_plane_017)
ob_walls_outer = bpy.data.objects.new('Walls_Outer', me_plane_001)
ob_floor = bpy.data.objects.new('Floor', me_plane_016)
ob_ceiling = bpy.data.objects.new('Ceiling', me_plane_015)
ob_walls = bpy.data.objects.new('Walls', me_plane_014)

# ---- transforms, parenting, visibility, modifiers, constraints
ob_window_sill.location = (-5.4, 6.4, 1.4)
ob_window_sill.lineart.crease_threshold = 0.0
_m = ob_window_sill.modifiers.new('Array', 'ARRAY')
_m.count = 3
_m.constant_offset_displace = (0.0, 0.0, 0.0)
_m.relative_offset_displace = (1.3, 0.0, 0.0)
ob_windows.location = (-5.4, 6.9, 1.3)
ob_windows.lineart.crease_threshold = 0.0
_m = ob_windows.modifiers.new('Array', 'ARRAY')
_m.count = 3
_m.constant_offset_displace = (0.0, 0.0, 0.0)
_m.relative_offset_displace = (1.3, 0.0, 0.0)
ob_windowcutter.location = (-5.4, 6.7, 1.3)
ob_windowcutter.lineart.crease_threshold = 0.0
_m = ob_windowcutter.modifiers.new('Array', 'ARRAY')
_m.count = 3
_m.constant_offset_displace = (0.0, 0.0, 0.0)
_m.relative_offset_displace = (1.3, 0.0, 0.0)
ob_entrance_door_casing.location = (-5.9, -3.4, 0.0)
ob_entrance_door_casing.rotation_euler = (0.0, -0.0, -1.571)
ob_entrance_door_casing.scale = (6.6, 2.0, 2.0)
ob_entrance_door_casing.hide_viewport = True
ob_entrance_door_casing.lineart.crease_threshold = 0.0
ob_plane_003.location = (-5.9, -3.4, 0.0)
ob_plane_003.rotation_euler = (0.0, -0.0, -1.571)
ob_plane_003.scale = (6.6, 2.0, 2.0)
ob_plane_003.hide_viewport = True
ob_plane_003.lineart.crease_threshold = 0.0
ob_ceiling_outer.location = (0.0, 0.0, 0.0)
ob_ceiling_outer.hide_viewport = True
ob_ceiling_outer.lineart.crease_threshold = 0.0
ob_baseboard.location = (-9.8, 5.0, 0.0)
ob_baseboard.hide_viewport = True
ob_baseboard.lineart.crease_threshold = 0.0
ob_plane_001.location = (0.4, -2.1, 0.0)
ob_plane_001.scale = (6.0, 2.0, 2.087)
ob_plane_001.hide_viewport = True
ob_plane_001.lineart.crease_threshold = 0.0
ob_plane_000.location = (2.3, 3.3, 0.0)
ob_plane_000.rotation_euler = (0.0, -0.0, -1.571)
ob_plane_000.scale = (6.0, 2.0, 2.087)
ob_plane_000.hide_viewport = True
ob_plane_000.lineart.crease_threshold = 0.0
ob_plane_002.location = (-3.5, -0.2, 0.0)
ob_plane_002.scale = (6.6, 2.0, 2.0)
ob_plane_002.hide_viewport = True
ob_plane_002.lineart.crease_threshold = 0.0
ob_walls_outer.location = (0.0, 0.0, 0.0)
ob_walls_outer.hide_viewport = True
ob_walls_outer.lineart.crease_threshold = 0.0
_m = ob_walls_outer.modifiers.new('Boolean', 'BOOLEAN')
_m.object = ob_windowcutter
_m.solver = 'FAST'
_m = ob_walls_outer.modifiers.new('Boolean.004', 'BOOLEAN')
_m.object = ob_plane_003
_m.solver = 'FAST'
_m = ob_walls_outer.modifiers.new('Boolean.003', 'BOOLEAN')
_m.object = ob_plane_002
_m.solver = 'FAST'
_m = ob_walls_outer.modifiers.new('Boolean.001', 'BOOLEAN')
_m.object = ob_plane_000
_m.solver = 'FAST'
_m = ob_walls_outer.modifiers.new('Boolean.002', 'BOOLEAN')
_m.object = ob_plane_001
_m.solver = 'FAST'
ob_floor.location = (0.0, 0.0, 0.0)
ob_floor.hide_viewport = True
ob_floor.lineart.crease_threshold = 0.0
ob_ceiling.location = (0.0, 0.0, 0.0)
ob_ceiling.hide_viewport = True
ob_ceiling.lineart.crease_threshold = 0.0
ob_walls.location = (0.0, 0.0, 0.0)
ob_walls.lineart.crease_threshold = 0.0
_m = ob_walls.modifiers.new('Boolean', 'BOOLEAN')
_m.object = ob_windowcutter
_m.solver = 'FAST'
_m = ob_walls.modifiers.new('Boolean.004', 'BOOLEAN')
_m.object = ob_plane_003
_m.solver = 'FAST'
_m = ob_walls.modifiers.new('Boolean.003', 'BOOLEAN')
_m.object = ob_plane_002
_m.solver = 'FAST'
_m = ob_walls.modifiers.new('Boolean.001', 'BOOLEAN')
_m.object = ob_plane_000
_m.solver = 'FAST'
_m = ob_walls.modifiers.new('Boolean.002', 'BOOLEAN')
_m.object = ob_plane_001
_m.solver = 'FAST'

# ---- collection membership
col_collection_1.objects.link(ob_window_sill)
col_collection_1.objects.link(ob_windows)
col_collection_1.objects.link(ob_windowcutter)
col_collection_1.objects.link(ob_entrance_door_casing)
col_collection_1.objects.link(ob_plane_003)
col_collection_1.objects.link(ob_ceiling_outer)
col_collection_1.objects.link(ob_baseboard)
col_collection_1.objects.link(ob_plane_001)
col_collection_1.objects.link(ob_plane_000)
col_collection_1.objects.link(ob_plane_002)
col_collection_1.objects.link(ob_walls_outer)
col_collection_1.objects.link(ob_floor)
col_collection_1.objects.link(ob_ceiling)
col_collection_1.objects.link(ob_walls)

# ---- scene / render settings (as saved in the file)
scene.frame_start = 1; scene.frame_end = 250; scene.frame_set(9)
scene.render.engine = 'BLENDER_EEVEE_NEXT'
scene.render.resolution_percentage = 50
scene.render.dither_intensity = 0.0
scene.cycles.use_denoising = False
scene.cycles.samples = 128
scene.cycles.sampling_pattern = 'TABULATED_SOBOL'
scene.cycles.use_adaptive_sampling = False
scene.cycles.use_light_tree = False
scene.cycles.blur_glossy = 0.0
scene.cycles.sample_clamp_indirect = 0.0
scene.view_settings.view_transform = 'Standard'
scene.unit_settings.scale_length = 0.001
bpy.context.view_layer.update()

# ---- added for rendering (the .blend has no active camera and no usable light): camera, sun
cam_auto = bpy.data.cameras.new('AutoCamera')
cam_auto.lens = 50.0
cam_auto.sensor_width = 36.0
cam_auto.clip_end = 1000.0
ob_auto_camera = bpy.data.objects.new('AutoCamera', cam_auto)
scene.collection.objects.link(ob_auto_camera)
ob_auto_camera.location = (25.6183, -28.1919, 20.3946)
ob_auto_camera.rotation_euler = (1.09748, -7.21219e-08, 0.694738)
scene.camera = ob_auto_camera
light_auto_sun = bpy.data.lights.new('AutoSun', 'SUN')
light_auto_sun.energy = 3.0
light_auto_sun.angle = 0.0523599
ob_auto_sun = bpy.data.objects.new('AutoSun', light_auto_sun)
scene.collection.objects.link(ob_auto_sun)
ob_auto_sun.rotation_euler = (0.872665, 0.174533, 0.523599)
bpy.context.view_layer.update()
